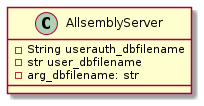

The diagram above was rendered by PlantUML. Its source (embedded in the PNG):
@startuml
class AllsemblyServer {
-String userauth_dbfilename
-str user_dbfilename
-arg_dbfilename: str
}
@enduml